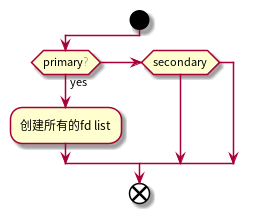

The diagram above was rendered by PlantUML. Its source (embedded in the PNG):
@startuml
start
if (primary?) then (yes)
:创建所有的fd list;
elseif (secondary)

endif
end
@enduml